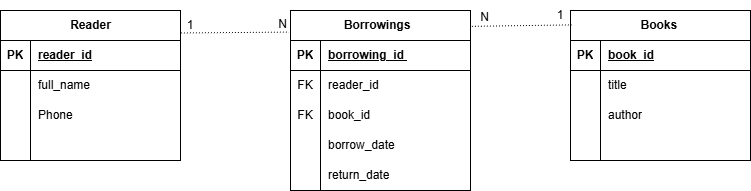

The diagram above was exported from draw.io. Its source (the exported page's mxGraphModel, read from the mxfile embedded in the PNG):
<mxGraphModel dx="732" dy="341" grid="1" gridSize="10" guides="1" tooltips="1" connect="1" arrows="1" fold="1" page="1" pageScale="1" pageWidth="827" pageHeight="1169" math="0" shadow="0">
  <root>
    <mxCell id="0" />
    <mxCell id="1" parent="0" />
    <mxCell id="e18N5z9urFaLEtO9_41T-1" parent="1" style="shape=table;startSize=30;container=1;collapsible=1;childLayout=tableLayout;fixedRows=1;rowLines=0;fontStyle=1;align=center;resizeLast=1;html=1;" value="Reader" vertex="1">
      <mxGeometry height="150" width="180" x="30" y="250" as="geometry" />
    </mxCell>
    <mxCell id="e18N5z9urFaLEtO9_41T-2" parent="e18N5z9urFaLEtO9_41T-1" style="shape=tableRow;horizontal=0;startSize=0;swimlaneHead=0;swimlaneBody=0;fillColor=none;collapsible=0;dropTarget=0;points=[[0,0.5],[1,0.5]];portConstraint=eastwest;top=0;left=0;right=0;bottom=1;" value="" vertex="1">
      <mxGeometry height="30" width="180" y="30" as="geometry" />
    </mxCell>
    <mxCell id="e18N5z9urFaLEtO9_41T-3" parent="e18N5z9urFaLEtO9_41T-2" style="shape=partialRectangle;connectable=0;fillColor=none;top=0;left=0;bottom=0;right=0;fontStyle=1;overflow=hidden;whiteSpace=wrap;html=1;" value="PK" vertex="1">
      <mxGeometry height="30" width="30" as="geometry">
        <mxRectangle height="30" width="30" as="alternateBounds" />
      </mxGeometry>
    </mxCell>
    <mxCell id="e18N5z9urFaLEtO9_41T-4" parent="e18N5z9urFaLEtO9_41T-2" style="shape=partialRectangle;connectable=0;fillColor=none;top=0;left=0;bottom=0;right=0;align=left;spacingLeft=6;fontStyle=5;overflow=hidden;whiteSpace=wrap;html=1;" value="reader_id" vertex="1">
      <mxGeometry height="30" width="150" x="30" as="geometry">
        <mxRectangle height="30" width="150" as="alternateBounds" />
      </mxGeometry>
    </mxCell>
    <mxCell id="e18N5z9urFaLEtO9_41T-5" parent="e18N5z9urFaLEtO9_41T-1" style="shape=tableRow;horizontal=0;startSize=0;swimlaneHead=0;swimlaneBody=0;fillColor=none;collapsible=0;dropTarget=0;points=[[0,0.5],[1,0.5]];portConstraint=eastwest;top=0;left=0;right=0;bottom=0;" value="" vertex="1">
      <mxGeometry height="30" width="180" y="60" as="geometry" />
    </mxCell>
    <mxCell id="e18N5z9urFaLEtO9_41T-6" parent="e18N5z9urFaLEtO9_41T-5" style="shape=partialRectangle;connectable=0;fillColor=none;top=0;left=0;bottom=0;right=0;editable=1;overflow=hidden;whiteSpace=wrap;html=1;" value="" vertex="1">
      <mxGeometry height="30" width="30" as="geometry">
        <mxRectangle height="30" width="30" as="alternateBounds" />
      </mxGeometry>
    </mxCell>
    <mxCell id="e18N5z9urFaLEtO9_41T-7" parent="e18N5z9urFaLEtO9_41T-5" style="shape=partialRectangle;connectable=0;fillColor=none;top=0;left=0;bottom=0;right=0;align=left;spacingLeft=6;overflow=hidden;whiteSpace=wrap;html=1;" value="full_name" vertex="1">
      <mxGeometry height="30" width="150" x="30" as="geometry">
        <mxRectangle height="30" width="150" as="alternateBounds" />
      </mxGeometry>
    </mxCell>
    <mxCell id="e18N5z9urFaLEtO9_41T-8" parent="e18N5z9urFaLEtO9_41T-1" style="shape=tableRow;horizontal=0;startSize=0;swimlaneHead=0;swimlaneBody=0;fillColor=none;collapsible=0;dropTarget=0;points=[[0,0.5],[1,0.5]];portConstraint=eastwest;top=0;left=0;right=0;bottom=0;" value="" vertex="1">
      <mxGeometry height="30" width="180" y="90" as="geometry" />
    </mxCell>
    <mxCell id="e18N5z9urFaLEtO9_41T-9" parent="e18N5z9urFaLEtO9_41T-8" style="shape=partialRectangle;connectable=0;fillColor=none;top=0;left=0;bottom=0;right=0;editable=1;overflow=hidden;whiteSpace=wrap;html=1;" value="" vertex="1">
      <mxGeometry height="30" width="30" as="geometry">
        <mxRectangle height="30" width="30" as="alternateBounds" />
      </mxGeometry>
    </mxCell>
    <mxCell id="e18N5z9urFaLEtO9_41T-10" parent="e18N5z9urFaLEtO9_41T-8" style="shape=partialRectangle;connectable=0;fillColor=none;top=0;left=0;bottom=0;right=0;align=left;spacingLeft=6;overflow=hidden;whiteSpace=wrap;html=1;" value="Phone" vertex="1">
      <mxGeometry height="30" width="150" x="30" as="geometry">
        <mxRectangle height="30" width="150" as="alternateBounds" />
      </mxGeometry>
    </mxCell>
    <mxCell id="e18N5z9urFaLEtO9_41T-11" parent="e18N5z9urFaLEtO9_41T-1" style="shape=tableRow;horizontal=0;startSize=0;swimlaneHead=0;swimlaneBody=0;fillColor=none;collapsible=0;dropTarget=0;points=[[0,0.5],[1,0.5]];portConstraint=eastwest;top=0;left=0;right=0;bottom=0;" value="" vertex="1">
      <mxGeometry height="30" width="180" y="120" as="geometry" />
    </mxCell>
    <mxCell id="e18N5z9urFaLEtO9_41T-12" parent="e18N5z9urFaLEtO9_41T-11" style="shape=partialRectangle;connectable=0;fillColor=none;top=0;left=0;bottom=0;right=0;editable=1;overflow=hidden;whiteSpace=wrap;html=1;" value="" vertex="1">
      <mxGeometry height="30" width="30" as="geometry">
        <mxRectangle height="30" width="30" as="alternateBounds" />
      </mxGeometry>
    </mxCell>
    <mxCell id="e18N5z9urFaLEtO9_41T-13" parent="e18N5z9urFaLEtO9_41T-11" style="shape=partialRectangle;connectable=0;fillColor=none;top=0;left=0;bottom=0;right=0;align=left;spacingLeft=6;overflow=hidden;whiteSpace=wrap;html=1;" value="" vertex="1">
      <mxGeometry height="30" width="150" x="30" as="geometry">
        <mxRectangle height="30" width="150" as="alternateBounds" />
      </mxGeometry>
    </mxCell>
    <mxCell id="e18N5z9urFaLEtO9_41T-14" parent="1" style="shape=table;startSize=30;container=1;collapsible=1;childLayout=tableLayout;fixedRows=1;rowLines=0;fontStyle=1;align=center;resizeLast=1;html=1;" value="Borrowings&amp;nbsp;&amp;nbsp;" vertex="1">
      <mxGeometry height="180" width="180" x="320" y="250" as="geometry" />
    </mxCell>
    <mxCell id="e18N5z9urFaLEtO9_41T-15" parent="e18N5z9urFaLEtO9_41T-14" style="shape=tableRow;horizontal=0;startSize=0;swimlaneHead=0;swimlaneBody=0;fillColor=none;collapsible=0;dropTarget=0;points=[[0,0.5],[1,0.5]];portConstraint=eastwest;top=0;left=0;right=0;bottom=1;" value="" vertex="1">
      <mxGeometry height="30" width="180" y="30" as="geometry" />
    </mxCell>
    <mxCell id="e18N5z9urFaLEtO9_41T-16" parent="e18N5z9urFaLEtO9_41T-15" style="shape=partialRectangle;connectable=0;fillColor=none;top=0;left=0;bottom=0;right=0;fontStyle=1;overflow=hidden;whiteSpace=wrap;html=1;" value="PK" vertex="1">
      <mxGeometry height="30" width="30" as="geometry">
        <mxRectangle height="30" width="30" as="alternateBounds" />
      </mxGeometry>
    </mxCell>
    <mxCell id="e18N5z9urFaLEtO9_41T-17" parent="e18N5z9urFaLEtO9_41T-15" style="shape=partialRectangle;connectable=0;fillColor=none;top=0;left=0;bottom=0;right=0;align=left;spacingLeft=6;fontStyle=5;overflow=hidden;whiteSpace=wrap;html=1;" value="borrowing_id&amp;nbsp;" vertex="1">
      <mxGeometry height="30" width="150" x="30" as="geometry">
        <mxRectangle height="30" width="150" as="alternateBounds" />
      </mxGeometry>
    </mxCell>
    <mxCell id="e18N5z9urFaLEtO9_41T-18" parent="e18N5z9urFaLEtO9_41T-14" style="shape=tableRow;horizontal=0;startSize=0;swimlaneHead=0;swimlaneBody=0;fillColor=none;collapsible=0;dropTarget=0;points=[[0,0.5],[1,0.5]];portConstraint=eastwest;top=0;left=0;right=0;bottom=0;" value="" vertex="1">
      <mxGeometry height="30" width="180" y="60" as="geometry" />
    </mxCell>
    <mxCell id="e18N5z9urFaLEtO9_41T-19" parent="e18N5z9urFaLEtO9_41T-18" style="shape=partialRectangle;connectable=0;fillColor=none;top=0;left=0;bottom=0;right=0;editable=1;overflow=hidden;whiteSpace=wrap;html=1;" value="FK" vertex="1">
      <mxGeometry height="30" width="30" as="geometry">
        <mxRectangle height="30" width="30" as="alternateBounds" />
      </mxGeometry>
    </mxCell>
    <mxCell id="e18N5z9urFaLEtO9_41T-20" parent="e18N5z9urFaLEtO9_41T-18" style="shape=partialRectangle;connectable=0;fillColor=none;top=0;left=0;bottom=0;right=0;align=left;spacingLeft=6;overflow=hidden;whiteSpace=wrap;html=1;" value="reader_id&amp;nbsp;" vertex="1">
      <mxGeometry height="30" width="150" x="30" as="geometry">
        <mxRectangle height="30" width="150" as="alternateBounds" />
      </mxGeometry>
    </mxCell>
    <mxCell id="e18N5z9urFaLEtO9_41T-21" parent="e18N5z9urFaLEtO9_41T-14" style="shape=tableRow;horizontal=0;startSize=0;swimlaneHead=0;swimlaneBody=0;fillColor=none;collapsible=0;dropTarget=0;points=[[0,0.5],[1,0.5]];portConstraint=eastwest;top=0;left=0;right=0;bottom=0;" value="" vertex="1">
      <mxGeometry height="30" width="180" y="90" as="geometry" />
    </mxCell>
    <mxCell id="e18N5z9urFaLEtO9_41T-22" parent="e18N5z9urFaLEtO9_41T-21" style="shape=partialRectangle;connectable=0;fillColor=none;top=0;left=0;bottom=0;right=0;editable=1;overflow=hidden;whiteSpace=wrap;html=1;" value="FK" vertex="1">
      <mxGeometry height="30" width="30" as="geometry">
        <mxRectangle height="30" width="30" as="alternateBounds" />
      </mxGeometry>
    </mxCell>
    <mxCell id="e18N5z9urFaLEtO9_41T-23" parent="e18N5z9urFaLEtO9_41T-21" style="shape=partialRectangle;connectable=0;fillColor=none;top=0;left=0;bottom=0;right=0;align=left;spacingLeft=6;overflow=hidden;whiteSpace=wrap;html=1;" value="book_id" vertex="1">
      <mxGeometry height="30" width="150" x="30" as="geometry">
        <mxRectangle height="30" width="150" as="alternateBounds" />
      </mxGeometry>
    </mxCell>
    <mxCell id="e18N5z9urFaLEtO9_41T-24" parent="e18N5z9urFaLEtO9_41T-14" style="shape=tableRow;horizontal=0;startSize=0;swimlaneHead=0;swimlaneBody=0;fillColor=none;collapsible=0;dropTarget=0;points=[[0,0.5],[1,0.5]];portConstraint=eastwest;top=0;left=0;right=0;bottom=0;" value="" vertex="1">
      <mxGeometry height="30" width="180" y="120" as="geometry" />
    </mxCell>
    <mxCell id="e18N5z9urFaLEtO9_41T-25" parent="e18N5z9urFaLEtO9_41T-24" style="shape=partialRectangle;connectable=0;fillColor=none;top=0;left=0;bottom=0;right=0;editable=1;overflow=hidden;whiteSpace=wrap;html=1;" value="" vertex="1">
      <mxGeometry height="30" width="30" as="geometry">
        <mxRectangle height="30" width="30" as="alternateBounds" />
      </mxGeometry>
    </mxCell>
    <mxCell id="e18N5z9urFaLEtO9_41T-26" parent="e18N5z9urFaLEtO9_41T-24" style="shape=partialRectangle;connectable=0;fillColor=none;top=0;left=0;bottom=0;right=0;align=left;spacingLeft=6;overflow=hidden;whiteSpace=wrap;html=1;" value="borrow_date" vertex="1">
      <mxGeometry height="30" width="150" x="30" as="geometry">
        <mxRectangle height="30" width="150" as="alternateBounds" />
      </mxGeometry>
    </mxCell>
    <mxCell id="e18N5z9urFaLEtO9_41T-40" parent="e18N5z9urFaLEtO9_41T-14" style="shape=tableRow;horizontal=0;startSize=0;swimlaneHead=0;swimlaneBody=0;fillColor=none;collapsible=0;dropTarget=0;points=[[0,0.5],[1,0.5]];portConstraint=eastwest;top=0;left=0;right=0;bottom=0;" vertex="1">
      <mxGeometry height="30" width="180" y="150" as="geometry" />
    </mxCell>
    <mxCell id="e18N5z9urFaLEtO9_41T-41" parent="e18N5z9urFaLEtO9_41T-40" style="shape=partialRectangle;connectable=0;fillColor=none;top=0;left=0;bottom=0;right=0;editable=1;overflow=hidden;whiteSpace=wrap;html=1;" vertex="1">
      <mxGeometry height="30" width="30" as="geometry">
        <mxRectangle height="30" width="30" as="alternateBounds" />
      </mxGeometry>
    </mxCell>
    <mxCell id="e18N5z9urFaLEtO9_41T-42" parent="e18N5z9urFaLEtO9_41T-40" style="shape=partialRectangle;connectable=0;fillColor=none;top=0;left=0;bottom=0;right=0;align=left;spacingLeft=6;overflow=hidden;whiteSpace=wrap;html=1;" value="return_date" vertex="1">
      <mxGeometry height="30" width="150" x="30" as="geometry">
        <mxRectangle height="30" width="150" as="alternateBounds" />
      </mxGeometry>
    </mxCell>
    <mxCell id="e18N5z9urFaLEtO9_41T-27" parent="1" style="shape=table;startSize=30;container=1;collapsible=1;childLayout=tableLayout;fixedRows=1;rowLines=0;fontStyle=1;align=center;resizeLast=1;html=1;" value="Books&amp;nbsp;" vertex="1">
      <mxGeometry height="150" width="180" x="600" y="250" as="geometry" />
    </mxCell>
    <mxCell id="e18N5z9urFaLEtO9_41T-28" parent="e18N5z9urFaLEtO9_41T-27" style="shape=tableRow;horizontal=0;startSize=0;swimlaneHead=0;swimlaneBody=0;fillColor=none;collapsible=0;dropTarget=0;points=[[0,0.5],[1,0.5]];portConstraint=eastwest;top=0;left=0;right=0;bottom=1;" value="" vertex="1">
      <mxGeometry height="30" width="180" y="30" as="geometry" />
    </mxCell>
    <mxCell id="e18N5z9urFaLEtO9_41T-29" parent="e18N5z9urFaLEtO9_41T-28" style="shape=partialRectangle;connectable=0;fillColor=none;top=0;left=0;bottom=0;right=0;fontStyle=1;overflow=hidden;whiteSpace=wrap;html=1;" value="PK" vertex="1">
      <mxGeometry height="30" width="30" as="geometry">
        <mxRectangle height="30" width="30" as="alternateBounds" />
      </mxGeometry>
    </mxCell>
    <mxCell id="e18N5z9urFaLEtO9_41T-30" parent="e18N5z9urFaLEtO9_41T-28" style="shape=partialRectangle;connectable=0;fillColor=none;top=0;left=0;bottom=0;right=0;align=left;spacingLeft=6;fontStyle=5;overflow=hidden;whiteSpace=wrap;html=1;" value="book_id" vertex="1">
      <mxGeometry height="30" width="150" x="30" as="geometry">
        <mxRectangle height="30" width="150" as="alternateBounds" />
      </mxGeometry>
    </mxCell>
    <mxCell id="e18N5z9urFaLEtO9_41T-31" parent="e18N5z9urFaLEtO9_41T-27" style="shape=tableRow;horizontal=0;startSize=0;swimlaneHead=0;swimlaneBody=0;fillColor=none;collapsible=0;dropTarget=0;points=[[0,0.5],[1,0.5]];portConstraint=eastwest;top=0;left=0;right=0;bottom=0;" value="" vertex="1">
      <mxGeometry height="30" width="180" y="60" as="geometry" />
    </mxCell>
    <mxCell id="e18N5z9urFaLEtO9_41T-32" parent="e18N5z9urFaLEtO9_41T-31" style="shape=partialRectangle;connectable=0;fillColor=none;top=0;left=0;bottom=0;right=0;editable=1;overflow=hidden;whiteSpace=wrap;html=1;" value="" vertex="1">
      <mxGeometry height="30" width="30" as="geometry">
        <mxRectangle height="30" width="30" as="alternateBounds" />
      </mxGeometry>
    </mxCell>
    <mxCell id="e18N5z9urFaLEtO9_41T-33" parent="e18N5z9urFaLEtO9_41T-31" style="shape=partialRectangle;connectable=0;fillColor=none;top=0;left=0;bottom=0;right=0;align=left;spacingLeft=6;overflow=hidden;whiteSpace=wrap;html=1;" value="title" vertex="1">
      <mxGeometry height="30" width="150" x="30" as="geometry">
        <mxRectangle height="30" width="150" as="alternateBounds" />
      </mxGeometry>
    </mxCell>
    <mxCell id="e18N5z9urFaLEtO9_41T-34" parent="e18N5z9urFaLEtO9_41T-27" style="shape=tableRow;horizontal=0;startSize=0;swimlaneHead=0;swimlaneBody=0;fillColor=none;collapsible=0;dropTarget=0;points=[[0,0.5],[1,0.5]];portConstraint=eastwest;top=0;left=0;right=0;bottom=0;" value="" vertex="1">
      <mxGeometry height="30" width="180" y="90" as="geometry" />
    </mxCell>
    <mxCell id="e18N5z9urFaLEtO9_41T-35" parent="e18N5z9urFaLEtO9_41T-34" style="shape=partialRectangle;connectable=0;fillColor=none;top=0;left=0;bottom=0;right=0;editable=1;overflow=hidden;whiteSpace=wrap;html=1;" value="" vertex="1">
      <mxGeometry height="30" width="30" as="geometry">
        <mxRectangle height="30" width="30" as="alternateBounds" />
      </mxGeometry>
    </mxCell>
    <mxCell id="e18N5z9urFaLEtO9_41T-36" parent="e18N5z9urFaLEtO9_41T-34" style="shape=partialRectangle;connectable=0;fillColor=none;top=0;left=0;bottom=0;right=0;align=left;spacingLeft=6;overflow=hidden;whiteSpace=wrap;html=1;" value="author" vertex="1">
      <mxGeometry height="30" width="150" x="30" as="geometry">
        <mxRectangle height="30" width="150" as="alternateBounds" />
      </mxGeometry>
    </mxCell>
    <mxCell id="e18N5z9urFaLEtO9_41T-37" parent="e18N5z9urFaLEtO9_41T-27" style="shape=tableRow;horizontal=0;startSize=0;swimlaneHead=0;swimlaneBody=0;fillColor=none;collapsible=0;dropTarget=0;points=[[0,0.5],[1,0.5]];portConstraint=eastwest;top=0;left=0;right=0;bottom=0;" value="" vertex="1">
      <mxGeometry height="30" width="180" y="120" as="geometry" />
    </mxCell>
    <mxCell id="e18N5z9urFaLEtO9_41T-38" parent="e18N5z9urFaLEtO9_41T-37" style="shape=partialRectangle;connectable=0;fillColor=none;top=0;left=0;bottom=0;right=0;editable=1;overflow=hidden;whiteSpace=wrap;html=1;" value="" vertex="1">
      <mxGeometry height="30" width="30" as="geometry">
        <mxRectangle height="30" width="30" as="alternateBounds" />
      </mxGeometry>
    </mxCell>
    <mxCell id="e18N5z9urFaLEtO9_41T-39" parent="e18N5z9urFaLEtO9_41T-37" style="shape=partialRectangle;connectable=0;fillColor=none;top=0;left=0;bottom=0;right=0;align=left;spacingLeft=6;overflow=hidden;whiteSpace=wrap;html=1;" value="" vertex="1">
      <mxGeometry height="30" width="150" x="30" as="geometry">
        <mxRectangle height="30" width="150" as="alternateBounds" />
      </mxGeometry>
    </mxCell>
    <mxCell id="e18N5z9urFaLEtO9_41T-45" edge="1" parent="1" source="e18N5z9urFaLEtO9_41T-1" style="endArrow=none;html=1;rounded=0;dashed=1;dashPattern=1 2;exitX=1.002;exitY=0.15;exitDx=0;exitDy=0;exitPerimeter=0;entryX=-0.008;entryY=0.12;entryDx=0;entryDy=0;entryPerimeter=0;" target="e18N5z9urFaLEtO9_41T-14" value="">
      <mxGeometry relative="1" as="geometry">
        <mxPoint x="320" y="380" as="sourcePoint" />
        <mxPoint x="480" y="380" as="targetPoint" />
      </mxGeometry>
    </mxCell>
    <mxCell id="e18N5z9urFaLEtO9_41T-46" connectable="0" parent="e18N5z9urFaLEtO9_41T-45" style="resizable=0;html=1;whiteSpace=wrap;align=right;verticalAlign=bottom;" value="N" vertex="1">
      <mxGeometry relative="1" x="1" as="geometry" />
    </mxCell>
    <mxCell id="e18N5z9urFaLEtO9_41T-47" edge="1" parent="1" source="e18N5z9urFaLEtO9_41T-14" style="endArrow=none;html=1;rounded=0;dashed=1;dashPattern=1 2;exitX=1.008;exitY=0.088;exitDx=0;exitDy=0;exitPerimeter=0;entryX=0.006;entryY=0.096;entryDx=0;entryDy=0;entryPerimeter=0;" target="e18N5z9urFaLEtO9_41T-27" value="">
      <mxGeometry relative="1" as="geometry">
        <mxPoint x="540" y="260" as="sourcePoint" />
        <mxPoint x="600" y="263" as="targetPoint" />
      </mxGeometry>
    </mxCell>
    <mxCell id="e18N5z9urFaLEtO9_41T-48" connectable="0" parent="e18N5z9urFaLEtO9_41T-47" style="resizable=0;html=1;whiteSpace=wrap;align=right;verticalAlign=bottom;" value="N" vertex="1">
      <mxGeometry relative="1" x="1" as="geometry">
        <mxPoint x="-81" y="1" as="offset" />
      </mxGeometry>
    </mxCell>
    <mxCell id="e18N5z9urFaLEtO9_41T-49" parent="1" style="text;html=1;whiteSpace=wrap;strokeColor=none;fillColor=none;align=center;verticalAlign=middle;rounded=0;" value="1" vertex="1">
      <mxGeometry height="30" width="60" x="190" y="250" as="geometry" />
    </mxCell>
    <mxCell id="e18N5z9urFaLEtO9_41T-50" parent="1" style="text;html=1;whiteSpace=wrap;strokeColor=none;fillColor=none;align=center;verticalAlign=middle;rounded=0;" value="1" vertex="1">
      <mxGeometry height="30" width="60" x="560" y="240" as="geometry" />
    </mxCell>
  </root>
</mxGraphModel>